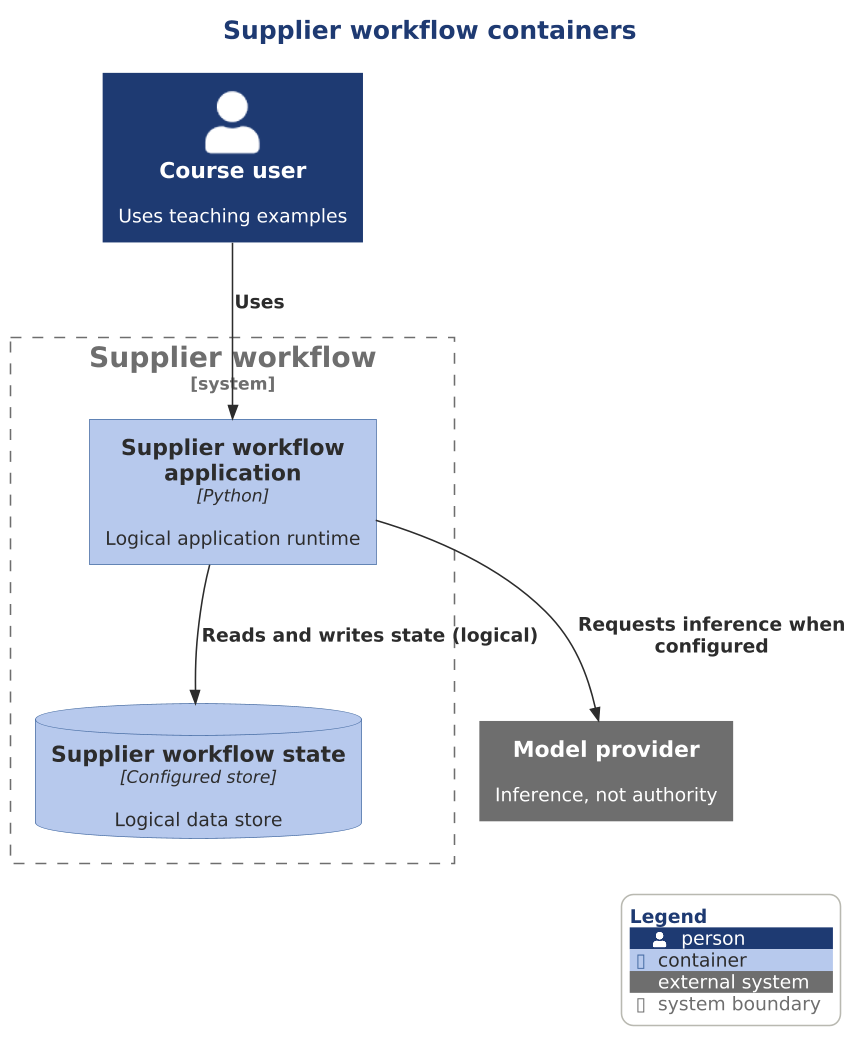

The diagram above was rendered by PlantUML. Its source (embedded in the PNG):
@startuml

scale 1.5625



' AD-AHC-P01 P01-C4-L2-003 | P01-EVD-020 P01-EVD-021 P01-EVD-022 P01-EVD-023
!include ../../../../../../../../tooling/styles/plantuml/c4/container-diagram-style.iuml
title Supplier workflow containers
Person(owner, "Course user", "Uses teaching examples")
System_Ext(llm, "Model provider", "Inference, not authority")
System_Boundary(workflow, "Supplier workflow") {
Container(workflow_app, "Supplier workflow application", "Python", "Logical application runtime")
ContainerDb(workflow_db, "Supplier workflow state", "Configured store", "Logical data store")
}
Rel(owner, workflow_app, "Uses")
Rel(workflow_app, llm, "Requests inference when configured")
Rel(workflow_app, workflow_db, "Reads and writes state (logical)")
SHOW_LEGEND()
@enduml